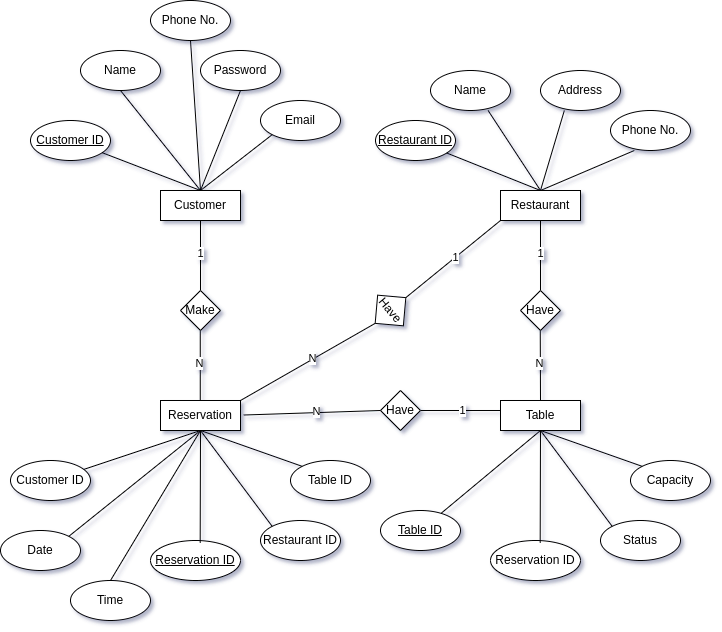

The diagram above was exported from draw.io. Its source (the exported page's mxGraphModel, read from the mxfile embedded in the PNG):
<mxGraphModel dx="531" dy="1384" grid="1" gridSize="10" guides="1" tooltips="1" connect="1" arrows="1" fold="1" page="1" pageScale="1" pageWidth="850" pageHeight="1100" math="0" shadow="0" extFonts="Permanent Marker^https://fonts.googleapis.com/css?family=Permanent+Marker">
  <root>
    <mxCell id="0" />
    <mxCell id="1" parent="0" />
    <mxCell id="x3wUT1NYr_1BJmpiY8g5-1" value="Customer" style="rounded=0;whiteSpace=wrap;html=1;" parent="1" vertex="1">
      <mxGeometry x="230" y="-160" width="80" height="30" as="geometry" />
    </mxCell>
    <mxCell id="x3wUT1NYr_1BJmpiY8g5-2" value="&lt;u&gt;Customer ID&lt;/u&gt;" style="ellipse;whiteSpace=wrap;html=1;" parent="1" vertex="1">
      <mxGeometry x="100" y="-230" width="80" height="40" as="geometry" />
    </mxCell>
    <mxCell id="x3wUT1NYr_1BJmpiY8g5-3" value="Password" style="ellipse;whiteSpace=wrap;html=1;" parent="1" vertex="1">
      <mxGeometry x="270" y="-300" width="80" height="40" as="geometry" />
    </mxCell>
    <mxCell id="x3wUT1NYr_1BJmpiY8g5-4" value="Email" style="ellipse;whiteSpace=wrap;html=1;" parent="1" vertex="1">
      <mxGeometry x="330" y="-250" width="80" height="40" as="geometry" />
    </mxCell>
    <mxCell id="x3wUT1NYr_1BJmpiY8g5-5" value="" style="endArrow=none;html=1;rounded=0;entryX=0;entryY=1;entryDx=0;entryDy=0;" parent="1" target="x3wUT1NYr_1BJmpiY8g5-4" edge="1">
      <mxGeometry width="50" height="50" relative="1" as="geometry">
        <mxPoint x="270" y="-160" as="sourcePoint" />
        <mxPoint x="320" y="-210" as="targetPoint" />
      </mxGeometry>
    </mxCell>
    <mxCell id="x3wUT1NYr_1BJmpiY8g5-6" value="" style="endArrow=none;html=1;rounded=0;entryX=0.5;entryY=1;entryDx=0;entryDy=0;exitX=0.5;exitY=0;exitDx=0;exitDy=0;" parent="1" source="x3wUT1NYr_1BJmpiY8g5-1" target="x3wUT1NYr_1BJmpiY8g5-3" edge="1">
      <mxGeometry width="50" height="50" relative="1" as="geometry">
        <mxPoint x="280" y="-150" as="sourcePoint" />
        <mxPoint x="352" y="-206" as="targetPoint" />
      </mxGeometry>
    </mxCell>
    <mxCell id="x3wUT1NYr_1BJmpiY8g5-7" value="" style="endArrow=none;html=1;rounded=0;exitX=0.5;exitY=0;exitDx=0;exitDy=0;" parent="1" source="x3wUT1NYr_1BJmpiY8g5-1" target="x3wUT1NYr_1BJmpiY8g5-2" edge="1">
      <mxGeometry width="50" height="50" relative="1" as="geometry">
        <mxPoint x="280" y="-150" as="sourcePoint" />
        <mxPoint x="280" y="-230" as="targetPoint" />
      </mxGeometry>
    </mxCell>
    <mxCell id="x3wUT1NYr_1BJmpiY8g5-8" value="Reservation" style="rounded=0;whiteSpace=wrap;html=1;" parent="1" vertex="1">
      <mxGeometry x="230" y="50" width="80" height="30" as="geometry" />
    </mxCell>
    <mxCell id="x3wUT1NYr_1BJmpiY8g5-9" value="Customer ID" style="ellipse;whiteSpace=wrap;html=1;" parent="1" vertex="1">
      <mxGeometry x="80" y="110" width="80" height="40" as="geometry" />
    </mxCell>
    <mxCell id="x3wUT1NYr_1BJmpiY8g5-10" value="&lt;u&gt;Reservation ID&lt;/u&gt;" style="ellipse;whiteSpace=wrap;html=1;" parent="1" vertex="1">
      <mxGeometry x="220" y="190" width="90" height="40" as="geometry" />
    </mxCell>
    <mxCell id="x3wUT1NYr_1BJmpiY8g5-11" value="Table ID" style="ellipse;whiteSpace=wrap;html=1;" parent="1" vertex="1">
      <mxGeometry x="360" y="110" width="80" height="40" as="geometry" />
    </mxCell>
    <mxCell id="x3wUT1NYr_1BJmpiY8g5-12" value="" style="endArrow=none;html=1;rounded=0;entryX=0;entryY=0;entryDx=0;entryDy=0;exitX=0.5;exitY=1;exitDx=0;exitDy=0;" parent="1" source="x3wUT1NYr_1BJmpiY8g5-8" target="x3wUT1NYr_1BJmpiY8g5-11" edge="1">
      <mxGeometry width="50" height="50" relative="1" as="geometry">
        <mxPoint x="270" y="50" as="sourcePoint" />
        <mxPoint x="320" as="targetPoint" />
      </mxGeometry>
    </mxCell>
    <mxCell id="x3wUT1NYr_1BJmpiY8g5-13" value="" style="endArrow=none;html=1;rounded=0;entryX=0.552;entryY=0.057;entryDx=0;entryDy=0;entryPerimeter=0;" parent="1" target="x3wUT1NYr_1BJmpiY8g5-10" edge="1">
      <mxGeometry width="50" height="50" relative="1" as="geometry">
        <mxPoint x="270" y="80" as="sourcePoint" />
        <mxPoint x="270" y="180" as="targetPoint" />
      </mxGeometry>
    </mxCell>
    <mxCell id="x3wUT1NYr_1BJmpiY8g5-14" value="" style="endArrow=none;html=1;rounded=0;exitX=0.5;exitY=1;exitDx=0;exitDy=0;" parent="1" source="x3wUT1NYr_1BJmpiY8g5-8" target="x3wUT1NYr_1BJmpiY8g5-9" edge="1">
      <mxGeometry width="50" height="50" relative="1" as="geometry">
        <mxPoint x="280" y="60" as="sourcePoint" />
        <mxPoint x="280" y="-20" as="targetPoint" />
      </mxGeometry>
    </mxCell>
    <mxCell id="x3wUT1NYr_1BJmpiY8g5-15" value="Restaurant ID" style="ellipse;whiteSpace=wrap;html=1;" parent="1" vertex="1">
      <mxGeometry x="330" y="170" width="80" height="40" as="geometry" />
    </mxCell>
    <mxCell id="x3wUT1NYr_1BJmpiY8g5-16" value="Date" style="ellipse;whiteSpace=wrap;html=1;" parent="1" vertex="1">
      <mxGeometry x="70" y="180" width="80" height="40" as="geometry" />
    </mxCell>
    <mxCell id="x3wUT1NYr_1BJmpiY8g5-17" value="" style="endArrow=none;html=1;rounded=0;entryX=1;entryY=0;entryDx=0;entryDy=0;" parent="1" target="x3wUT1NYr_1BJmpiY8g5-16" edge="1">
      <mxGeometry width="50" height="50" relative="1" as="geometry">
        <mxPoint x="270" y="80" as="sourcePoint" />
        <mxPoint x="163" y="129" as="targetPoint" />
      </mxGeometry>
    </mxCell>
    <mxCell id="x3wUT1NYr_1BJmpiY8g5-18" value="" style="endArrow=none;html=1;rounded=0;entryX=0;entryY=0;entryDx=0;entryDy=0;" parent="1" target="x3wUT1NYr_1BJmpiY8g5-15" edge="1">
      <mxGeometry width="50" height="50" relative="1" as="geometry">
        <mxPoint x="270" y="80" as="sourcePoint" />
        <mxPoint x="170" y="180" as="targetPoint" />
      </mxGeometry>
    </mxCell>
    <mxCell id="x3wUT1NYr_1BJmpiY8g5-19" value="Restaurant" style="rounded=0;whiteSpace=wrap;html=1;" parent="1" vertex="1">
      <mxGeometry x="570" y="-160" width="80" height="30" as="geometry" />
    </mxCell>
    <mxCell id="x3wUT1NYr_1BJmpiY8g5-20" value="&lt;u&gt;Restaurant ID&lt;/u&gt;" style="ellipse;whiteSpace=wrap;html=1;" parent="1" vertex="1">
      <mxGeometry x="445" y="-230" width="80" height="40" as="geometry" />
    </mxCell>
    <mxCell id="x3wUT1NYr_1BJmpiY8g5-21" value="Name" style="ellipse;whiteSpace=wrap;html=1;" parent="1" vertex="1">
      <mxGeometry x="500" y="-280" width="80" height="40" as="geometry" />
    </mxCell>
    <mxCell id="x3wUT1NYr_1BJmpiY8g5-22" value="Address" style="ellipse;whiteSpace=wrap;html=1;" parent="1" vertex="1">
      <mxGeometry x="610" y="-280" width="80" height="40" as="geometry" />
    </mxCell>
    <mxCell id="x3wUT1NYr_1BJmpiY8g5-23" value="" style="endArrow=none;html=1;rounded=0;entryX=0.298;entryY=1;entryDx=0;entryDy=0;entryPerimeter=0;" parent="1" target="x3wUT1NYr_1BJmpiY8g5-22" edge="1">
      <mxGeometry width="50" height="50" relative="1" as="geometry">
        <mxPoint x="610" y="-160" as="sourcePoint" />
        <mxPoint x="660" y="-210" as="targetPoint" />
      </mxGeometry>
    </mxCell>
    <mxCell id="x3wUT1NYr_1BJmpiY8g5-24" value="" style="endArrow=none;html=1;rounded=0;entryX=0.72;entryY=1;entryDx=0;entryDy=0;exitX=0.5;exitY=0;exitDx=0;exitDy=0;entryPerimeter=0;" parent="1" source="x3wUT1NYr_1BJmpiY8g5-19" target="x3wUT1NYr_1BJmpiY8g5-21" edge="1">
      <mxGeometry width="50" height="50" relative="1" as="geometry">
        <mxPoint x="620" y="-150" as="sourcePoint" />
        <mxPoint x="692" y="-206" as="targetPoint" />
      </mxGeometry>
    </mxCell>
    <mxCell id="x3wUT1NYr_1BJmpiY8g5-25" value="" style="endArrow=none;html=1;rounded=0;exitX=0.5;exitY=0;exitDx=0;exitDy=0;" parent="1" source="x3wUT1NYr_1BJmpiY8g5-19" target="x3wUT1NYr_1BJmpiY8g5-20" edge="1">
      <mxGeometry width="50" height="50" relative="1" as="geometry">
        <mxPoint x="620" y="-150" as="sourcePoint" />
        <mxPoint x="620" y="-230" as="targetPoint" />
      </mxGeometry>
    </mxCell>
    <mxCell id="sbNNaFFsekM5DJNjmbZY-1" value="Table" style="rounded=0;whiteSpace=wrap;html=1;" parent="1" vertex="1">
      <mxGeometry x="570" y="50" width="80" height="30" as="geometry" />
    </mxCell>
    <mxCell id="sbNNaFFsekM5DJNjmbZY-2" value="&lt;u&gt;Table ID&lt;/u&gt;" style="ellipse;whiteSpace=wrap;html=1;" parent="1" vertex="1">
      <mxGeometry x="450" y="160" width="80" height="40" as="geometry" />
    </mxCell>
    <mxCell id="sbNNaFFsekM5DJNjmbZY-3" value="Reservation ID" style="ellipse;whiteSpace=wrap;html=1;" parent="1" vertex="1">
      <mxGeometry x="560" y="190" width="90" height="40" as="geometry" />
    </mxCell>
    <mxCell id="sbNNaFFsekM5DJNjmbZY-4" value="Capacity" style="ellipse;whiteSpace=wrap;html=1;" parent="1" vertex="1">
      <mxGeometry x="700" y="110" width="80" height="40" as="geometry" />
    </mxCell>
    <mxCell id="sbNNaFFsekM5DJNjmbZY-5" value="" style="endArrow=none;html=1;rounded=0;entryX=0;entryY=0;entryDx=0;entryDy=0;exitX=0.5;exitY=1;exitDx=0;exitDy=0;" parent="1" source="sbNNaFFsekM5DJNjmbZY-1" target="sbNNaFFsekM5DJNjmbZY-4" edge="1">
      <mxGeometry width="50" height="50" relative="1" as="geometry">
        <mxPoint x="610" y="50" as="sourcePoint" />
        <mxPoint x="660" as="targetPoint" />
      </mxGeometry>
    </mxCell>
    <mxCell id="sbNNaFFsekM5DJNjmbZY-6" value="" style="endArrow=none;html=1;rounded=0;entryX=0.552;entryY=0.057;entryDx=0;entryDy=0;entryPerimeter=0;" parent="1" target="sbNNaFFsekM5DJNjmbZY-3" edge="1">
      <mxGeometry width="50" height="50" relative="1" as="geometry">
        <mxPoint x="610" y="80" as="sourcePoint" />
        <mxPoint x="610" y="180" as="targetPoint" />
      </mxGeometry>
    </mxCell>
    <mxCell id="sbNNaFFsekM5DJNjmbZY-7" value="" style="endArrow=none;html=1;rounded=0;exitX=0.5;exitY=1;exitDx=0;exitDy=0;" parent="1" source="sbNNaFFsekM5DJNjmbZY-1" target="sbNNaFFsekM5DJNjmbZY-2" edge="1">
      <mxGeometry width="50" height="50" relative="1" as="geometry">
        <mxPoint x="620" y="60" as="sourcePoint" />
        <mxPoint x="620" y="-20" as="targetPoint" />
      </mxGeometry>
    </mxCell>
    <mxCell id="sbNNaFFsekM5DJNjmbZY-8" value="Status" style="ellipse;whiteSpace=wrap;html=1;" parent="1" vertex="1">
      <mxGeometry x="670" y="170" width="80" height="40" as="geometry" />
    </mxCell>
    <mxCell id="sbNNaFFsekM5DJNjmbZY-11" value="" style="endArrow=none;html=1;rounded=0;entryX=0;entryY=0;entryDx=0;entryDy=0;" parent="1" target="sbNNaFFsekM5DJNjmbZY-8" edge="1">
      <mxGeometry width="50" height="50" relative="1" as="geometry">
        <mxPoint x="610" y="80" as="sourcePoint" />
        <mxPoint x="510" y="180" as="targetPoint" />
      </mxGeometry>
    </mxCell>
    <mxCell id="sbNNaFFsekM5DJNjmbZY-25" value="" style="endArrow=none;html=1;rounded=0;entryX=0.5;entryY=1;entryDx=0;entryDy=0;" parent="1" target="x3wUT1NYr_1BJmpiY8g5-1" edge="1">
      <mxGeometry width="50" height="50" relative="1" as="geometry">
        <mxPoint x="270" y="-60" as="sourcePoint" />
        <mxPoint x="380" y="-60" as="targetPoint" />
      </mxGeometry>
    </mxCell>
    <mxCell id="sbNNaFFsekM5DJNjmbZY-28" value="1" style="edgeLabel;html=1;align=center;verticalAlign=middle;resizable=0;points=[];" parent="sbNNaFFsekM5DJNjmbZY-25" connectable="0" vertex="1">
      <mxGeometry x="0.0544" relative="1" as="geometry">
        <mxPoint as="offset" />
      </mxGeometry>
    </mxCell>
    <mxCell id="sbNNaFFsekM5DJNjmbZY-26" value="" style="endArrow=none;html=1;rounded=0;entryX=0.5;entryY=1;entryDx=0;entryDy=0;" parent="1" edge="1">
      <mxGeometry width="50" height="50" relative="1" as="geometry">
        <mxPoint x="269.76" y="50" as="sourcePoint" />
        <mxPoint x="269.76" y="-20" as="targetPoint" />
      </mxGeometry>
    </mxCell>
    <mxCell id="sbNNaFFsekM5DJNjmbZY-29" value="N" style="edgeLabel;html=1;align=center;verticalAlign=middle;resizable=0;points=[];" parent="sbNNaFFsekM5DJNjmbZY-26" connectable="0" vertex="1">
      <mxGeometry x="0.068" y="1" relative="1" as="geometry">
        <mxPoint as="offset" />
      </mxGeometry>
    </mxCell>
    <mxCell id="sbNNaFFsekM5DJNjmbZY-27" value="Make" style="rhombus;whiteSpace=wrap;html=1;" parent="1" vertex="1">
      <mxGeometry x="250" y="-60" width="40" height="40" as="geometry" />
    </mxCell>
    <mxCell id="sbNNaFFsekM5DJNjmbZY-30" value="" style="endArrow=none;html=1;rounded=0;entryX=0.5;entryY=1;entryDx=0;entryDy=0;" parent="1" edge="1">
      <mxGeometry width="50" height="50" relative="1" as="geometry">
        <mxPoint x="610" y="-60" as="sourcePoint" />
        <mxPoint x="610" y="-130" as="targetPoint" />
      </mxGeometry>
    </mxCell>
    <mxCell id="sbNNaFFsekM5DJNjmbZY-31" value="1" style="edgeLabel;html=1;align=center;verticalAlign=middle;resizable=0;points=[];" parent="sbNNaFFsekM5DJNjmbZY-30" connectable="0" vertex="1">
      <mxGeometry x="0.0544" relative="1" as="geometry">
        <mxPoint as="offset" />
      </mxGeometry>
    </mxCell>
    <mxCell id="sbNNaFFsekM5DJNjmbZY-32" value="" style="endArrow=none;html=1;rounded=0;entryX=0.5;entryY=1;entryDx=0;entryDy=0;" parent="1" edge="1">
      <mxGeometry width="50" height="50" relative="1" as="geometry">
        <mxPoint x="610" y="50" as="sourcePoint" />
        <mxPoint x="609.76" y="-20" as="targetPoint" />
      </mxGeometry>
    </mxCell>
    <mxCell id="sbNNaFFsekM5DJNjmbZY-33" value="N" style="edgeLabel;html=1;align=center;verticalAlign=middle;resizable=0;points=[];" parent="sbNNaFFsekM5DJNjmbZY-32" connectable="0" vertex="1">
      <mxGeometry x="0.068" y="1" relative="1" as="geometry">
        <mxPoint as="offset" />
      </mxGeometry>
    </mxCell>
    <mxCell id="sbNNaFFsekM5DJNjmbZY-34" value="Have" style="rhombus;whiteSpace=wrap;html=1;" parent="1" vertex="1">
      <mxGeometry x="590" y="-60" width="40" height="40" as="geometry" />
    </mxCell>
    <mxCell id="sbNNaFFsekM5DJNjmbZY-35" value="" style="endArrow=none;html=1;rounded=0;entryX=0;entryY=1;entryDx=0;entryDy=0;exitX=0.5;exitY=0;exitDx=0;exitDy=0;" parent="1" source="sbNNaFFsekM5DJNjmbZY-39" target="x3wUT1NYr_1BJmpiY8g5-19" edge="1">
      <mxGeometry width="50" height="50" relative="1" as="geometry">
        <mxPoint x="460" y="-60" as="sourcePoint" />
        <mxPoint x="460" y="-130" as="targetPoint" />
      </mxGeometry>
    </mxCell>
    <mxCell id="sbNNaFFsekM5DJNjmbZY-36" value="1" style="edgeLabel;html=1;align=center;verticalAlign=middle;resizable=0;points=[];" parent="sbNNaFFsekM5DJNjmbZY-35" connectable="0" vertex="1">
      <mxGeometry x="0.0544" relative="1" as="geometry">
        <mxPoint as="offset" />
      </mxGeometry>
    </mxCell>
    <mxCell id="sbNNaFFsekM5DJNjmbZY-37" value="" style="endArrow=none;html=1;rounded=0;exitX=1;exitY=0;exitDx=0;exitDy=0;entryX=0.5;entryY=1;entryDx=0;entryDy=0;" parent="1" source="x3wUT1NYr_1BJmpiY8g5-8" target="sbNNaFFsekM5DJNjmbZY-39" edge="1">
      <mxGeometry width="50" height="50" relative="1" as="geometry">
        <mxPoint x="460" y="50" as="sourcePoint" />
        <mxPoint x="460" y="-20" as="targetPoint" />
      </mxGeometry>
    </mxCell>
    <mxCell id="sbNNaFFsekM5DJNjmbZY-38" value="N" style="edgeLabel;html=1;align=center;verticalAlign=middle;resizable=0;points=[];" parent="sbNNaFFsekM5DJNjmbZY-37" connectable="0" vertex="1">
      <mxGeometry x="0.068" y="1" relative="1" as="geometry">
        <mxPoint as="offset" />
      </mxGeometry>
    </mxCell>
    <mxCell id="sbNNaFFsekM5DJNjmbZY-39" value="Have" style="rhombus;whiteSpace=wrap;html=1;rotation=50;" parent="1" vertex="1">
      <mxGeometry x="440" y="-60" width="40" height="40" as="geometry" />
    </mxCell>
    <mxCell id="sbNNaFFsekM5DJNjmbZY-40" value="" style="endArrow=none;html=1;rounded=0;entryX=0;entryY=1;entryDx=0;entryDy=0;" parent="1" edge="1">
      <mxGeometry width="50" height="50" relative="1" as="geometry">
        <mxPoint x="490" y="60" as="sourcePoint" />
        <mxPoint x="570" y="60" as="targetPoint" />
      </mxGeometry>
    </mxCell>
    <mxCell id="sbNNaFFsekM5DJNjmbZY-41" value="1" style="edgeLabel;html=1;align=center;verticalAlign=middle;resizable=0;points=[];" parent="sbNNaFFsekM5DJNjmbZY-40" connectable="0" vertex="1">
      <mxGeometry x="0.0544" relative="1" as="geometry">
        <mxPoint as="offset" />
      </mxGeometry>
    </mxCell>
    <mxCell id="sbNNaFFsekM5DJNjmbZY-42" value="Have" style="rhombus;whiteSpace=wrap;html=1;" parent="1" vertex="1">
      <mxGeometry x="450" y="40" width="40" height="40" as="geometry" />
    </mxCell>
    <mxCell id="sbNNaFFsekM5DJNjmbZY-43" value="" style="endArrow=none;html=1;rounded=0;exitX=1.04;exitY=0.484;exitDx=0;exitDy=0;entryX=0;entryY=0.5;entryDx=0;entryDy=0;exitPerimeter=0;" parent="1" source="x3wUT1NYr_1BJmpiY8g5-8" target="sbNNaFFsekM5DJNjmbZY-42" edge="1">
      <mxGeometry width="50" height="50" relative="1" as="geometry">
        <mxPoint x="320" y="60" as="sourcePoint" />
        <mxPoint x="455" y="-17" as="targetPoint" />
      </mxGeometry>
    </mxCell>
    <mxCell id="sbNNaFFsekM5DJNjmbZY-44" value="N" style="edgeLabel;html=1;align=center;verticalAlign=middle;resizable=0;points=[];" parent="sbNNaFFsekM5DJNjmbZY-43" connectable="0" vertex="1">
      <mxGeometry x="0.068" y="1" relative="1" as="geometry">
        <mxPoint as="offset" />
      </mxGeometry>
    </mxCell>
    <mxCell id="62JG72g45ZDfN8z1GiaG-1" value="Name" style="ellipse;whiteSpace=wrap;html=1;" vertex="1" parent="1">
      <mxGeometry x="150" y="-300" width="80" height="40" as="geometry" />
    </mxCell>
    <mxCell id="62JG72g45ZDfN8z1GiaG-2" value="" style="endArrow=none;html=1;rounded=0;entryX=0.5;entryY=1;entryDx=0;entryDy=0;exitX=0.5;exitY=0;exitDx=0;exitDy=0;" edge="1" parent="1" target="62JG72g45ZDfN8z1GiaG-1" source="x3wUT1NYr_1BJmpiY8g5-1">
      <mxGeometry width="50" height="50" relative="1" as="geometry">
        <mxPoint x="190" y="-180" as="sourcePoint" />
        <mxPoint x="272" y="-226" as="targetPoint" />
      </mxGeometry>
    </mxCell>
    <mxCell id="62JG72g45ZDfN8z1GiaG-3" value="Phone No." style="ellipse;whiteSpace=wrap;html=1;" vertex="1" parent="1">
      <mxGeometry x="680" y="-240" width="80" height="40" as="geometry" />
    </mxCell>
    <mxCell id="62JG72g45ZDfN8z1GiaG-4" value="" style="endArrow=none;html=1;rounded=0;entryX=0.298;entryY=1;entryDx=0;entryDy=0;entryPerimeter=0;exitX=0.5;exitY=0;exitDx=0;exitDy=0;" edge="1" parent="1" target="62JG72g45ZDfN8z1GiaG-3" source="x3wUT1NYr_1BJmpiY8g5-19">
      <mxGeometry width="50" height="50" relative="1" as="geometry">
        <mxPoint x="680" y="-120" as="sourcePoint" />
        <mxPoint x="730" y="-170" as="targetPoint" />
      </mxGeometry>
    </mxCell>
    <mxCell id="62JG72g45ZDfN8z1GiaG-5" value="Time" style="ellipse;whiteSpace=wrap;html=1;" vertex="1" parent="1">
      <mxGeometry x="140" y="230" width="80" height="40" as="geometry" />
    </mxCell>
    <mxCell id="62JG72g45ZDfN8z1GiaG-6" value="" style="endArrow=none;html=1;rounded=0;entryX=0.5;entryY=0;entryDx=0;entryDy=0;" edge="1" parent="1" target="62JG72g45ZDfN8z1GiaG-5">
      <mxGeometry width="50" height="50" relative="1" as="geometry">
        <mxPoint x="270" y="80" as="sourcePoint" />
        <mxPoint x="148" y="196" as="targetPoint" />
      </mxGeometry>
    </mxCell>
    <mxCell id="62JG72g45ZDfN8z1GiaG-7" value="Phone No." style="ellipse;whiteSpace=wrap;html=1;" vertex="1" parent="1">
      <mxGeometry x="220" y="-350" width="80" height="40" as="geometry" />
    </mxCell>
    <mxCell id="62JG72g45ZDfN8z1GiaG-8" value="" style="endArrow=none;html=1;rounded=0;entryX=0.5;entryY=1;entryDx=0;entryDy=0;exitX=0.5;exitY=0;exitDx=0;exitDy=0;" edge="1" parent="1" target="62JG72g45ZDfN8z1GiaG-7" source="x3wUT1NYr_1BJmpiY8g5-1">
      <mxGeometry width="50" height="50" relative="1" as="geometry">
        <mxPoint x="220" y="-210" as="sourcePoint" />
        <mxPoint x="302" y="-256" as="targetPoint" />
      </mxGeometry>
    </mxCell>
  </root>
</mxGraphModel>